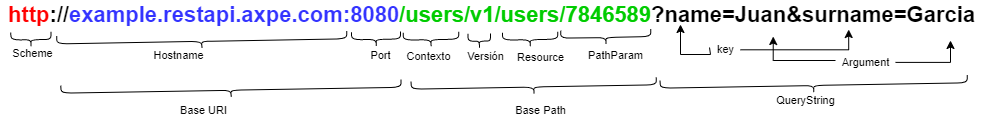

The diagram above was exported from draw.io. Its source (the exported page's mxGraphModel, read from the mxfile embedded in the PNG):
<mxGraphModel dx="2415" dy="762" grid="1" gridSize="10" guides="1" tooltips="1" connect="1" arrows="1" fold="1" page="1" pageScale="1" pageWidth="827" pageHeight="1169" math="0" shadow="0">
  <root>
    <mxCell id="0" />
    <mxCell id="1" parent="0" />
    <mxCell id="acxtUIA-RUqYiqUG4pvp-1" value="&lt;font style=&quot;font-size: 22px;&quot;&gt;&lt;font style=&quot;font-size: 22px;&quot; color=&quot;#ff0000&quot;&gt;http&lt;/font&gt;://&lt;font style=&quot;font-size: 22px;&quot; color=&quot;#3333ff&quot;&gt;example.restapi.axpe.com:8080&lt;/font&gt;&lt;font style=&quot;font-size: 22px;&quot; color=&quot;#00cc00&quot;&gt;/users/v1/users/7846589&lt;/font&gt;?name=Juan&amp;amp;surname=Garcia&lt;/font&gt;" style="text;html=1;resizable=0;autosize=1;align=center;verticalAlign=middle;points=[];fillColor=none;strokeColor=none;rounded=0;labelBackgroundColor=none;fontStyle=1;fontSize=19;" vertex="1" parent="1">
      <mxGeometry x="-119.5" y="150" width="980" height="30" as="geometry" />
    </mxCell>
    <mxCell id="acxtUIA-RUqYiqUG4pvp-3" value="" style="shape=curlyBracket;whiteSpace=wrap;html=1;rounded=1;labelBackgroundColor=#E8E8E8;fontSize=19;rotation=-91;size=0.5;" vertex="1" parent="1">
      <mxGeometry x="-97" y="169.18" width="15" height="40.08" as="geometry" />
    </mxCell>
    <mxCell id="acxtUIA-RUqYiqUG4pvp-5" value="" style="shape=curlyBracket;whiteSpace=wrap;html=1;rounded=1;labelBackgroundColor=#E8E8E8;fontSize=19;rotation=-91;size=0.5;" vertex="1" parent="1">
      <mxGeometry x="103.03" y="69.61" width="15" height="340.19" as="geometry" />
    </mxCell>
    <mxCell id="acxtUIA-RUqYiqUG4pvp-6" value="" style="shape=curlyBracket;whiteSpace=wrap;html=1;rounded=1;labelBackgroundColor=#E8E8E8;fontSize=19;rotation=-91;size=0.5;" vertex="1" parent="1">
      <mxGeometry x="405.81" y="113.92" width="15" height="245.22" as="geometry" />
    </mxCell>
    <mxCell id="acxtUIA-RUqYiqUG4pvp-7" value="" style="shape=curlyBracket;whiteSpace=wrap;html=1;rounded=1;labelBackgroundColor=#E8E8E8;fontSize=19;rotation=-91;size=0.5;" vertex="1" parent="1">
      <mxGeometry x="73.78" y="45.8" width="15" height="290" as="geometry" />
    </mxCell>
    <mxCell id="acxtUIA-RUqYiqUG4pvp-8" value="" style="shape=curlyBracket;whiteSpace=wrap;html=1;rounded=1;labelBackgroundColor=#E8E8E8;fontSize=19;rotation=-91;size=0.5;" vertex="1" parent="1">
      <mxGeometry x="248.11" y="164.47" width="15" height="48.87" as="geometry" />
    </mxCell>
    <mxCell id="acxtUIA-RUqYiqUG4pvp-12" value="" style="shape=curlyBracket;whiteSpace=wrap;html=1;rounded=1;labelBackgroundColor=#E8E8E8;fontSize=19;rotation=-91;size=0.5;" vertex="1" parent="1">
      <mxGeometry x="351.32" y="179.42999999999998" width="15" height="22.44" as="geometry" />
    </mxCell>
    <mxCell id="acxtUIA-RUqYiqUG4pvp-13" value="" style="shape=curlyBracket;whiteSpace=wrap;html=1;rounded=1;labelBackgroundColor=#E8E8E8;fontSize=19;rotation=-91;size=0.5;" vertex="1" parent="1">
      <mxGeometry x="303.03" y="161.42" width="15" height="55.5" as="geometry" />
    </mxCell>
    <mxCell id="acxtUIA-RUqYiqUG4pvp-15" value="" style="shape=curlyBracket;whiteSpace=wrap;html=1;rounded=1;labelBackgroundColor=#E8E8E8;fontSize=19;rotation=-91;size=0.5;" vertex="1" parent="1">
      <mxGeometry x="477.89" y="141.97" width="15" height="90" as="geometry" />
    </mxCell>
    <mxCell id="acxtUIA-RUqYiqUG4pvp-16" value="" style="shape=curlyBracket;whiteSpace=wrap;html=1;rounded=1;labelBackgroundColor=#E8E8E8;fontSize=19;rotation=-91;size=0.5;" vertex="1" parent="1">
      <mxGeometry x="402.2" y="161.59" width="15" height="55.15" as="geometry" />
    </mxCell>
    <mxCell id="acxtUIA-RUqYiqUG4pvp-20" value="&lt;font color=&quot;#000000&quot; style=&quot;font-size: 11px;&quot;&gt;Hostname&lt;/font&gt;" style="text;html=1;resizable=0;autosize=1;align=center;verticalAlign=middle;points=[];fillColor=none;strokeColor=none;rounded=0;labelBackgroundColor=none;fontSize=11;fontColor=#00CC00;" vertex="1" parent="1">
      <mxGeometry x="22.5" y="195.49000000000007" width="70" height="20" as="geometry" />
    </mxCell>
    <mxCell id="acxtUIA-RUqYiqUG4pvp-21" value="&lt;font color=&quot;#000000&quot; style=&quot;font-size: 11px;&quot;&gt;Port&lt;br style=&quot;font-size: 11px;&quot;&gt;&lt;/font&gt;" style="text;html=1;resizable=0;autosize=1;align=center;verticalAlign=middle;points=[];fillColor=none;strokeColor=none;rounded=0;labelBackgroundColor=none;fontSize=11;fontColor=#00CC00;" vertex="1" parent="1">
      <mxGeometry x="240" y="195.49000000000007" width="40" height="20" as="geometry" />
    </mxCell>
    <mxCell id="acxtUIA-RUqYiqUG4pvp-22" value="&lt;font color=&quot;#000000&quot; style=&quot;font-size: 11px;&quot;&gt;Versión&lt;br style=&quot;font-size: 11px;&quot;&gt;&lt;/font&gt;" style="text;html=1;resizable=0;autosize=1;align=center;verticalAlign=middle;points=[];fillColor=none;strokeColor=none;rounded=0;labelBackgroundColor=none;fontSize=11;fontColor=#00CC00;" vertex="1" parent="1">
      <mxGeometry x="340" y="196.46000000000006" width="50" height="20" as="geometry" />
    </mxCell>
    <mxCell id="acxtUIA-RUqYiqUG4pvp-23" value="&lt;font color=&quot;#000000&quot; style=&quot;font-size: 11px;&quot;&gt;Contexto&lt;br style=&quot;font-size: 11px;&quot;&gt;&lt;/font&gt;" style="text;html=1;resizable=0;autosize=1;align=center;verticalAlign=middle;points=[];fillColor=none;strokeColor=none;rounded=0;labelBackgroundColor=none;fontSize=11;fontColor=#00CC00;" vertex="1" parent="1">
      <mxGeometry x="278" y="196.46000000000006" width="60" height="20" as="geometry" />
    </mxCell>
    <mxCell id="acxtUIA-RUqYiqUG4pvp-24" value="&lt;font color=&quot;#000000&quot; style=&quot;font-size: 11px;&quot;&gt;Resource&lt;br style=&quot;font-size: 11px;&quot;&gt;&lt;/font&gt;" style="text;html=1;resizable=0;autosize=1;align=center;verticalAlign=middle;points=[];fillColor=none;strokeColor=none;rounded=0;labelBackgroundColor=none;fontSize=11;fontColor=#00CC00;" vertex="1" parent="1">
      <mxGeometry x="390" y="196.92000000000007" width="60" height="20" as="geometry" />
    </mxCell>
    <mxCell id="acxtUIA-RUqYiqUG4pvp-25" value="&lt;font color=&quot;#000000&quot; style=&quot;font-size: 11px;&quot;&gt;PathParam&lt;br style=&quot;font-size: 11px;&quot;&gt;&lt;/font&gt;" style="text;html=1;resizable=0;autosize=1;align=center;verticalAlign=middle;points=[];fillColor=none;strokeColor=none;rounded=0;labelBackgroundColor=none;fontSize=11;fontColor=#00CC00;" vertex="1" parent="1">
      <mxGeometry x="460" y="195.49000000000007" width="70" height="20" as="geometry" />
    </mxCell>
    <mxCell id="acxtUIA-RUqYiqUG4pvp-26" value="&lt;font color=&quot;#000000&quot; style=&quot;font-size: 11px;&quot;&gt;QueryString&lt;br style=&quot;font-size: 11px;&quot;&gt;&lt;/font&gt;" style="text;html=1;resizable=0;autosize=1;align=center;verticalAlign=middle;points=[];fillColor=none;strokeColor=none;rounded=0;labelBackgroundColor=none;fontSize=11;fontColor=#00CC00;" vertex="1" parent="1">
      <mxGeometry x="650" y="240" width="70" height="20" as="geometry" />
    </mxCell>
    <mxCell id="acxtUIA-RUqYiqUG4pvp-28" value="&lt;font color=&quot;#000000&quot; style=&quot;font-size: 11px;&quot;&gt;Scheme&lt;/font&gt;" style="text;html=1;resizable=0;autosize=1;align=center;verticalAlign=middle;points=[];fillColor=none;strokeColor=none;rounded=0;labelBackgroundColor=none;fontSize=11;fontColor=#00CC00;" vertex="1" parent="1">
      <mxGeometry x="-118" y="193.3400000000001" width="60" height="20" as="geometry" />
    </mxCell>
    <mxCell id="acxtUIA-RUqYiqUG4pvp-36" value="" style="shape=curlyBracket;whiteSpace=wrap;html=1;rounded=1;labelBackgroundColor=#E8E8E8;fontSize=19;rotation=-91;size=0.5;" vertex="1" parent="1">
      <mxGeometry x="685.74" y="81.45" width="15" height="307.08" as="geometry" />
    </mxCell>
    <mxCell id="acxtUIA-RUqYiqUG4pvp-37" value="&lt;font color=&quot;#000000&quot; style=&quot;font-size: 11px;&quot;&gt;Base Path&lt;br style=&quot;font-size: 11px;&quot;&gt;&lt;/font&gt;" style="text;html=1;resizable=0;autosize=1;align=center;verticalAlign=middle;points=[];fillColor=none;strokeColor=none;rounded=0;labelBackgroundColor=none;fontSize=11;fontColor=#00CC00;" vertex="1" parent="1">
      <mxGeometry x="385" y="250" width="70" height="20" as="geometry" />
    </mxCell>
    <mxCell id="acxtUIA-RUqYiqUG4pvp-38" value="&lt;font color=&quot;#000000&quot; style=&quot;font-size: 11px;&quot;&gt;Base URI&lt;br style=&quot;font-size: 11px;&quot;&gt;&lt;/font&gt;" style="text;html=1;resizable=0;autosize=1;align=center;verticalAlign=middle;points=[];fillColor=none;strokeColor=none;rounded=0;labelBackgroundColor=none;fontSize=11;fontColor=#00CC00;" vertex="1" parent="1">
      <mxGeometry x="53.02999999999997" y="250" width="60" height="20" as="geometry" />
    </mxCell>
    <mxCell id="acxtUIA-RUqYiqUG4pvp-44" style="edgeStyle=orthogonalEdgeStyle;rounded=0;orthogonalLoop=1;jettySize=auto;html=1;entryX=0.788;entryY=1.2;entryDx=0;entryDy=0;entryPerimeter=0;fontSize=11;fontColor=#000000;elbow=vertical;" edge="1" parent="1" source="acxtUIA-RUqYiqUG4pvp-39" target="acxtUIA-RUqYiqUG4pvp-1">
      <mxGeometry relative="1" as="geometry">
        <Array as="points">
          <mxPoint x="653" y="210" />
        </Array>
      </mxGeometry>
    </mxCell>
    <mxCell id="acxtUIA-RUqYiqUG4pvp-45" style="edgeStyle=orthogonalEdgeStyle;rounded=0;orthogonalLoop=1;jettySize=auto;html=1;fontSize=11;fontColor=#000000;elbow=vertical;" edge="1" parent="1" source="acxtUIA-RUqYiqUG4pvp-39">
      <mxGeometry relative="1" as="geometry">
        <mxPoint x="830" y="190" as="targetPoint" />
      </mxGeometry>
    </mxCell>
    <mxCell id="acxtUIA-RUqYiqUG4pvp-39" value="&lt;font color=&quot;#000000&quot; style=&quot;font-size: 11px;&quot;&gt;Argument&lt;br style=&quot;font-size: 11px;&quot;&gt;&lt;/font&gt;" style="text;html=1;resizable=0;autosize=1;align=center;verticalAlign=middle;points=[];fillColor=none;strokeColor=none;rounded=0;labelBackgroundColor=none;fontSize=11;fontColor=#00CC00;" vertex="1" parent="1">
      <mxGeometry x="715" y="201.87000000000006" width="60" height="20" as="geometry" />
    </mxCell>
    <mxCell id="acxtUIA-RUqYiqUG4pvp-42" style="edgeStyle=orthogonalEdgeStyle;rounded=0;orthogonalLoop=1;jettySize=auto;html=1;fontSize=11;fontColor=#000000;elbow=vertical;exitX=-0.033;exitY=0.387;exitDx=0;exitDy=0;exitPerimeter=0;" edge="1" parent="1" source="acxtUIA-RUqYiqUG4pvp-40">
      <mxGeometry relative="1" as="geometry">
        <mxPoint x="560" y="174" as="targetPoint" />
        <mxPoint x="590" y="197" as="sourcePoint" />
        <Array as="points">
          <mxPoint x="590" y="204" />
          <mxPoint x="560" y="204" />
        </Array>
      </mxGeometry>
    </mxCell>
    <mxCell id="acxtUIA-RUqYiqUG4pvp-43" style="edgeStyle=orthogonalEdgeStyle;rounded=0;orthogonalLoop=1;jettySize=auto;html=1;entryX=0.865;entryY=0.967;entryDx=0;entryDy=0;entryPerimeter=0;fontSize=11;fontColor=#000000;elbow=vertical;" edge="1" parent="1" source="acxtUIA-RUqYiqUG4pvp-40" target="acxtUIA-RUqYiqUG4pvp-1">
      <mxGeometry relative="1" as="geometry">
        <Array as="points">
          <mxPoint x="728" y="200" />
        </Array>
      </mxGeometry>
    </mxCell>
    <mxCell id="acxtUIA-RUqYiqUG4pvp-40" value="&lt;font color=&quot;#000000&quot; style=&quot;font-size: 11px;&quot;&gt;key&lt;br style=&quot;font-size: 11px;&quot;&gt;&lt;/font&gt;" style="text;html=1;resizable=0;autosize=1;align=center;verticalAlign=middle;points=[];fillColor=none;strokeColor=none;rounded=0;labelBackgroundColor=none;fontSize=11;fontColor=#00CC00;" vertex="1" parent="1">
      <mxGeometry x="590" y="189.26000000000005" width="30" height="20" as="geometry" />
    </mxCell>
  </root>
</mxGraphModel>